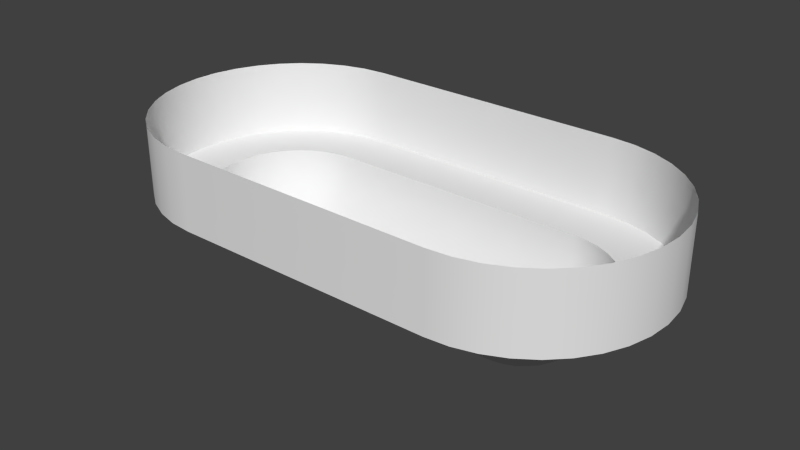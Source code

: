 # Source: Ramp.blend  (saved by Blender 2.75.0; exported with 4.5.12 LTS)
import bpy
from mathutils import Matrix  # noqa: F401  (used for matrix-valued properties, if any)

bpy.ops.wm.read_factory_settings(use_empty=True)
scene = bpy.context.scene
scene.name = 'Scene'

# ---- collections
col_collection_1 = bpy.data.collections.new('Collection 1'); scene.collection.children.link(col_collection_1)

# ---- materials (node trees are filled in below, after node groups)
mat_material = bpy.data.materials.new('Material')
mat_material.alpha_threshold = 0.0
mat_material.use_transparent_shadow = False
mat_material.roughness = 0.5
mat_material.line_color = (0.0, 0.0, 0.0, 1.0)

# ---- material node trees

# ---- world
world_world = bpy.data.worlds.new('World'); scene.world = world_world
world_world.color = (0.05088, 0.05088, 0.05088)
world_world.use_sun_shadow = False
world_world.sun_shadow_jitter_overblur = 0.0
world_world.cycles.sampling_method = 'MANUAL'
world_world.cycles.sample_map_resolution = 256

# ---- meshes
me_cube = bpy.data.meshes.new('Cube')
me_cube.from_pydata([(-5.09, -2.954, -0.513), (-5.0, -3.0, 0.0), (-5.0, -5.0, 0.0), (5.0, -2.954, -0.5209), (-5.0, -2.954, -0.5209), (5.0, -2.819, -1.026), (-5.0, -2.819, -1.026), (5.0, -2.598, -1.5), (-5.0, -2.598, -1.5), (5.0, -2.298, -1.928), (-5.0, -2.298, -1.928), (5.0, -1.928, -2.298), (5.0, -1.5, -2.598), (5.0, -1.026, -2.819), (5.0, -0.5209, -2.954), (5.0, 5.364e-07, -3.0), (5.0, 0.5209, -2.954), (5.0, 1.026, -2.819), (5.0, 1.5, -2.598), (5.0, 1.928, -2.298), (5.0, 2.298, -1.928), (5.0, 2.598, -1.5), (5.0, 2.819, -1.026), (-5.0, 2.819, -1.026), (5.0, 2.954, -0.5209), (-5.0, 2.954, -0.5209), (-5.0, 3.0, 1.431e-06), (5.0, 5.0, 1.192e-06), (-5.0, 5.0, 1.431e-06), (5.0, -3.0, 0.0), (5.09, -2.954, -0.513), (5.178, -2.819, -1.01), (5.26, -2.598, -1.477), (5.335, -2.298, -1.899), (5.399, -1.928, -2.263), (5.451, -1.5, -2.559), (5.49, -1.026, -2.776), (5.513, -0.5209, -2.91), (5.521, 5.303e-07, -2.954), (5.513, 0.5209, -2.91), (5.49, 1.026, -2.776), (5.451, 1.5, -2.559), (5.399, 1.928, -2.263), (5.335, 2.298, -1.899), (5.26, 2.598, -1.477), (5.178, 2.819, -1.01), (5.09, 2.954, -0.513), (5.178, -2.954, -0.4895), (5.351, -2.819, -0.9642), (5.513, -2.598, -1.41), (5.66, -2.298, -1.812), (5.786, -1.928, -2.16), (5.889, -1.5, -2.441), (5.964, -1.026, -2.649), (6.01, -0.5209, -2.776), (6.026, 5.121e-07, -2.819), (6.01, 0.5209, -2.776), (5.964, 1.026, -2.649), (5.889, 1.5, -2.441), (5.786, 1.928, -2.16), (5.66, 2.298, -1.812), (5.513, 2.598, -1.41), (5.351, 2.819, -0.9642), (5.178, 2.954, -0.4895), (-5.0, 2.598, -1.5), (-5.0, 2.298, -1.928), (5.26, -2.954, -0.4512), (5.513, -2.819, -0.8886), (5.75, -2.598, -1.299), (5.964, -2.298, -1.67), (6.149, -1.928, -1.99), (6.299, -1.5, -2.25), (6.41, -1.026, -2.441), (6.477, -0.5209, -2.559), (6.5, 4.824e-07, -2.598), (6.477, 0.5209, -2.559), (6.41, 1.026, -2.441), (6.299, 1.5, -2.25), (6.149, 1.928, -1.99), (5.964, 2.298, -1.67), (5.75, 2.598, -1.299), (5.513, 2.819, -0.8886), (5.26, 2.954, -0.4512), (5.0, 3.0, 1.192e-06), (-5.0, 1.928, -2.298), (5.335, -2.954, -0.3991), (5.66, -2.819, -0.786), (5.964, -2.598, -1.149), (6.24, -2.298, -1.477), (6.477, -1.928, -1.76), (6.67, -1.5, -1.99), (6.812, -1.026, -2.16), (6.899, -0.5209, -2.263), (6.928, 4.421e-07, -2.298), (6.899, 0.5209, -2.263), (6.812, 1.026, -2.16), (6.67, 1.5, -1.99), (6.477, 1.928, -1.76), (6.24, 2.298, -1.477), (5.964, 2.598, -1.149), (5.66, 2.819, -0.786), (5.335, 2.954, -0.3991), (-5.0, 1.5, -2.598), (-5.0, 1.026, -2.819), (5.399, -2.954, -0.3349), (5.786, -2.819, -0.6595), (6.149, -2.598, -0.9642), (6.477, -2.298, -1.24), (6.76, -1.928, -1.477), (6.99, -1.5, -1.67), (7.16, -1.026, -1.812), (7.263, -0.5209, -1.899), (7.298, 3.925e-07, -1.928), (7.263, 0.5209, -1.899), (7.16, 1.026, -1.812), (6.99, 1.5, -1.67), (6.76, 1.928, -1.477), (6.477, 2.298, -1.24), (6.149, 2.598, -0.9642), (5.786, 2.819, -0.6595), (5.399, 2.954, -0.3349), (-5.0, 0.5209, -2.954), (-5.0, 5.364e-07, -3.0), (5.451, -2.954, -0.2605), (5.889, -2.819, -0.513), (6.299, -2.598, -0.75), (6.67, -2.298, -0.9642), (6.99, -1.928, -1.149), (7.25, -1.5, -1.299), (7.441, -1.026, -1.41), (7.559, -0.5209, -1.477), (7.598, 3.349e-07, -1.5), (7.559, 0.5209, -1.477), (7.441, 1.026, -1.41), (7.25, 1.5, -1.299), (6.99, 1.928, -1.149), (6.67, 2.298, -0.9642), (6.299, 2.598, -0.75), (5.889, 2.819, -0.513), (5.451, 2.954, -0.2605), (-5.0, -0.5209, -2.954), (-5.0, -1.026, -2.819), (5.49, -2.954, -0.1782), (5.964, -2.819, -0.3509), (6.41, -2.598, -0.513), (6.812, -2.298, -0.6595), (7.16, -1.928, -0.786), (7.441, -1.5, -0.8886), (7.649, -1.026, -0.9642), (7.776, -0.5209, -1.01), (7.819, 2.712e-07, -1.026), (7.776, 0.5209, -1.01), (7.649, 1.026, -0.9642), (7.441, 1.5, -0.8886), (7.16, 1.928, -0.786), (6.812, 2.298, -0.6595), (6.41, 2.598, -0.513), (5.964, 2.819, -0.3509), (5.49, 2.954, -0.1782), (-5.0, -1.5, -2.598), (-5.0, -1.928, -2.298), (5.513, -2.954, -0.09046), (6.01, -2.819, -0.1782), (6.477, -2.598, -0.2605), (6.899, -2.298, -0.3349), (7.263, -1.928, -0.3991), (7.559, -1.5, -0.4512), (7.776, -1.026, -0.4895), (7.91, -0.5209, -0.513), (7.954, 2.034e-07, -0.5209), (7.91, 0.5209, -0.513), (7.776, 1.026, -0.4895), (7.559, 1.5, -0.4512), (7.263, 1.928, -0.3991), (6.899, 2.298, -0.3349), (6.477, 2.598, -0.2605), (6.01, 2.819, -0.1782), (5.513, 2.954, -0.09046), (5.521, -2.954, -1.788e-07), (6.026, -2.819, -7.153e-07), (6.5, -2.598, -7.749e-07), (6.928, -2.298, -5.96e-08), (7.298, -1.928, -4.768e-07), (7.598, -1.5, -4.172e-07), (7.819, -1.026, -1.192e-07), (7.954, -0.5209, -3.576e-07), (8.0, 1.334e-07, -3.576e-07), (7.954, 0.5209, -7.153e-07), (7.819, 1.026, 2.98e-07), (7.598, 1.5, -2.384e-07), (7.298, 1.928, -2.98e-07), (6.928, 2.298, -2.98e-07), (6.5, 2.598, -5.364e-07), (6.026, 2.819, -2.98e-07), (5.521, 2.954, -9.537e-07), (5.0, -5.0, -3.974e-07), (5.868, -4.924, -6.954e-07), (6.71, -4.698, -1.589e-06), (7.5, -4.33, -1.689e-06), (8.214, -3.83, -4.967e-07), (8.83, -3.214, -1.192e-06), (9.33, -2.5, -1.093e-06), (9.698, -1.71, -5.96e-07), (9.924, -0.8682, -9.934e-07), (10.0, 2.223e-07, -9.934e-07), (9.924, 0.8682, -1.589e-06), (9.698, 1.71, 9.934e-08), (9.33, 2.5, -7.947e-07), (8.83, 3.214, -8.941e-07), (8.214, 3.83, -8.941e-07), (7.5, 4.33, -1.291e-06), (6.71, 4.698, -8.941e-07), (5.868, 4.924, -1.987e-06), (-5.178, -2.819, -1.01), (-5.26, -2.598, -1.477), (-5.335, -2.298, -1.899), (-5.399, -1.928, -2.263), (-5.451, -1.5, -2.559), (-5.49, -1.026, -2.776), (-5.513, -0.5209, -2.91), (-5.521, 5.303e-07, -2.954), (-5.513, 0.5209, -2.91), (-5.49, 1.026, -2.776), (-5.451, 1.5, -2.559), (-5.399, 1.928, -2.263), (-5.335, 2.298, -1.899), (-5.26, 2.598, -1.477), (-5.178, 2.819, -1.01), (-5.09, 2.954, -0.513), (-5.178, -2.954, -0.4895), (-5.351, -2.819, -0.9642), (-5.513, -2.598, -1.41), (-5.66, -2.298, -1.812), (-5.786, -1.928, -2.16), (-5.889, -1.5, -2.441), (-5.964, -1.026, -2.649), (-6.01, -0.5209, -2.776), (-6.026, 5.121e-07, -2.819), (-6.01, 0.5209, -2.776), (-5.964, 1.026, -2.649), (-5.889, 1.5, -2.441), (-5.786, 1.928, -2.16), (-5.66, 2.298, -1.812), (-5.513, 2.598, -1.41), (-5.351, 2.819, -0.9642), (-5.178, 2.954, -0.4895), (-5.26, -2.954, -0.4512), (-5.513, -2.819, -0.8886), (-5.75, -2.598, -1.299), (-5.964, -2.298, -1.67), (-6.149, -1.928, -1.99), (-6.299, -1.5, -2.25), (-6.41, -1.026, -2.441), (-6.477, -0.5209, -2.559), (-6.5, 4.824e-07, -2.598), (-6.477, 0.5209, -2.559), (-6.41, 1.026, -2.441), (-6.299, 1.5, -2.25), (-6.149, 1.928, -1.99), (-5.964, 2.298, -1.67), (-5.75, 2.598, -1.299), (-5.513, 2.819, -0.8886), (-5.26, 2.954, -0.4512), (-5.335, -2.954, -0.3991), (-5.66, -2.819, -0.786), (-5.964, -2.598, -1.149), (-6.24, -2.298, -1.477), (-6.477, -1.928, -1.76), (-6.67, -1.5, -1.99), (-6.812, -1.026, -2.16), (-6.899, -0.5209, -2.263), (-6.928, 4.421e-07, -2.298), (-6.899, 0.5209, -2.263), (-6.812, 1.026, -2.16), (-6.67, 1.5, -1.99), (-6.477, 1.928, -1.76), (-6.24, 2.298, -1.477), (-5.964, 2.598, -1.149), (-5.66, 2.819, -0.786), (-5.335, 2.954, -0.3991), (-5.399, -2.954, -0.3349), (-5.786, -2.819, -0.6595), (-6.149, -2.598, -0.9642), (-6.477, -2.298, -1.24), (-6.76, -1.928, -1.477), (-6.99, -1.5, -1.67), (-7.16, -1.026, -1.812), (-7.263, -0.5209, -1.899), (-7.298, 3.925e-07, -1.928), (-7.263, 0.5209, -1.899), (-7.16, 1.026, -1.812), (-6.99, 1.5, -1.67), (-6.76, 1.928, -1.477), (-6.477, 2.298, -1.24), (-6.149, 2.598, -0.9642), (-5.786, 2.819, -0.6595), (-5.399, 2.954, -0.3349), (-5.451, -2.954, -0.2605), (-5.889, -2.819, -0.513), (-6.299, -2.598, -0.75), (-6.67, -2.298, -0.9642), (-6.99, -1.928, -1.149), (-7.25, -1.5, -1.299), (-7.441, -1.026, -1.41), (-7.559, -0.5209, -1.477), (-7.598, 3.349e-07, -1.5), (-7.559, 0.5209, -1.477), (-7.441, 1.026, -1.41), (-7.25, 1.5, -1.299), (-6.99, 1.928, -1.149), (-6.67, 2.298, -0.9642), (-6.299, 2.598, -0.75), (-5.889, 2.819, -0.513), (-5.451, 2.954, -0.2605), (-5.49, -2.954, -0.1782), (-5.964, -2.819, -0.3509), (-6.41, -2.598, -0.513), (-6.812, -2.298, -0.6595), (-7.16, -1.928, -0.786), (-7.441, -1.5, -0.8886), (-7.649, -1.026, -0.9642), (-7.776, -0.5209, -1.01), (-7.819, 2.712e-07, -1.026), (-7.776, 0.5209, -1.01), (-7.649, 1.026, -0.9642), (-7.441, 1.5, -0.8886), (-7.16, 1.928, -0.786), (-6.812, 2.298, -0.6595), (-6.41, 2.598, -0.513), (-5.964, 2.819, -0.3509), (-5.49, 2.954, -0.1782), (-5.513, -2.954, -0.09046), (-6.01, -2.819, -0.1782), (-6.477, -2.598, -0.2605), (-6.899, -2.298, -0.3349), (-7.263, -1.928, -0.3991), (-7.559, -1.5, -0.4512), (-7.776, -1.026, -0.4895), (-7.91, -0.5209, -0.513), (-7.954, 2.034e-07, -0.5209), (-7.91, 0.5209, -0.513), (-7.776, 1.026, -0.4895), (-7.559, 1.5, -0.4512), (-7.263, 1.928, -0.3991), (-6.899, 2.298, -0.3349), (-6.477, 2.598, -0.2605), (-6.01, 2.819, -0.1782), (-5.513, 2.954, -0.09046), (-5.521, -2.954, -1.788e-07), (-6.026, -2.819, -7.153e-07), (-6.5, -2.598, -7.749e-07), (-6.928, -2.298, -5.96e-08), (-7.298, -1.928, -4.768e-07), (-7.598, -1.5, -4.172e-07), (-7.819, -1.026, -1.192e-07), (-7.954, -0.5209, -3.576e-07), (-8.0, 1.334e-07, -3.576e-07), (-7.954, 0.5209, -7.153e-07), (-7.819, 1.026, 2.98e-07), (-7.598, 1.5, -2.384e-07), (-7.298, 1.928, -2.98e-07), (-6.928, 2.298, -2.98e-07), (-6.5, 2.598, -5.364e-07), (-6.026, 2.819, -2.98e-07), (-5.521, 2.954, -9.537e-07), (-5.868, -4.924, -6.954e-07), (-6.71, -4.698, -1.589e-06), (-7.5, -4.33, -1.689e-06), (-8.214, -3.83, -4.967e-07), (-8.83, -3.214, -1.192e-06), (-9.33, -2.5, -1.093e-06), (-9.698, -1.71, -5.96e-07), (-9.924, -0.8682, -9.934e-07), (-10.0, 2.223e-07, -9.934e-07), (-9.924, 0.8682, -1.589e-06), (-9.698, 1.71, 9.934e-08), (-9.33, 2.5, -7.947e-07), (-8.83, 3.214, -8.941e-07), (-8.214, 3.83, -8.941e-07), (-7.5, 4.33, -1.291e-06), (-6.71, 4.698, -8.941e-07), (-5.868, 4.924, -1.987e-06), (-5.0, -5.0, 2.842), (5.0, 5.0, 2.842), (-5.0, 5.0, 2.842), (5.0, -5.0, 2.842), (5.868, -4.924, 2.842), (6.71, -4.698, 2.842), (7.5, -4.33, 2.842), (8.214, -3.83, 2.842), (8.83, -3.214, 2.842), (9.33, -2.5, 2.842), (9.698, -1.71, 2.842), (9.924, -0.8682, 2.842), (10.0, 2.223e-07, 2.842), (9.924, 0.8682, 2.842), (9.698, 1.71, 2.842), (9.33, 2.5, 2.842), (8.83, 3.214, 2.842), (8.214, 3.83, 2.842), (7.5, 4.33, 2.842), (6.71, 4.698, 2.842), (5.868, 4.924, 2.842), (-5.868, -4.924, 2.842), (-6.71, -4.698, 2.842), (-7.5, -4.33, 2.842), (-8.214, -3.83, 2.842), (-8.83, -3.214, 2.842), (-9.33, -2.5, 2.842), (-9.698, -1.71, 2.842), (-9.924, -0.8682, 2.842), (-10.0, 2.223e-07, 2.842), (-9.924, 0.8682, 2.842), (-9.698, 1.71, 2.842), (-9.33, 2.5, 2.842), (-8.83, 3.214, 2.842), (-8.214, 3.83, 2.842), (-7.5, 4.33, 2.842), (-6.71, 4.698, 2.842), (-5.868, 4.924, 2.842)], [], [(218, 235, 234, 217), (225, 242, 241, 224), (3, 5, 6, 4), (5, 7, 8, 6), (7, 9, 10, 8), (22, 24, 25, 23), (217, 234, 233, 216), (224, 241, 240, 223), (7, 5, 31, 32), (14, 13, 36, 37), (19, 18, 41, 42), (216, 233, 232, 215), (223, 240, 239, 222), (12, 11, 34, 35), (17, 16, 39, 40), (22, 21, 44, 45), (9, 7, 32, 33), (15, 14, 37, 38), (20, 19, 42, 43), (5, 3, 30, 31), (13, 12, 35, 36), (18, 17, 40, 41), (24, 22, 45, 46), (11, 9, 33, 34), (16, 15, 38, 39), (21, 20, 43, 44), (40, 39, 56, 57), (33, 32, 49, 50), (41, 40, 57, 58), (34, 33, 50, 51), (42, 41, 58, 59), (35, 34, 51, 52), (43, 42, 59, 60), (36, 35, 52, 53), (44, 43, 60, 61), (37, 36, 53, 54), (215, 232, 231, 214), (45, 44, 61, 62), (38, 37, 54, 55), (31, 30, 47, 48), (46, 45, 62, 63), (39, 38, 55, 56), (32, 31, 48, 49), (222, 239, 238, 221), (57, 56, 75, 76), (50, 49, 68, 69), (58, 57, 76, 77), (51, 50, 69, 70), (59, 58, 77, 78), (52, 51, 70, 71), (60, 59, 78, 79), (53, 52, 71, 72), (61, 60, 79, 80), (54, 53, 72, 73), (64, 226, 225, 65), (62, 61, 80, 81), (55, 54, 73, 74), (48, 47, 66, 67), (63, 62, 81, 82), (56, 55, 74, 75), (49, 48, 67, 68), (121, 221, 220, 122), (76, 75, 94, 95), (69, 68, 87, 88), (77, 76, 95, 96), (70, 69, 88, 89), (78, 77, 96, 97), (71, 70, 89, 90), (79, 78, 97, 98), (72, 71, 90, 91), (80, 79, 98, 99), (73, 72, 91, 92), (81, 80, 99, 100), (74, 73, 92, 93), (67, 66, 85, 86), (82, 81, 100, 101), (75, 74, 93, 94), (68, 67, 86, 87), (95, 94, 113, 114), (88, 87, 106, 107), (96, 95, 114, 115), (89, 88, 107, 108), (97, 96, 115, 116), (90, 89, 108, 109), (98, 97, 116, 117), (91, 90, 109, 110), (99, 98, 117, 118), (92, 91, 110, 111), (102, 223, 222, 103), (100, 99, 118, 119), (93, 92, 111, 112), (86, 85, 104, 105), (101, 100, 119, 120), (94, 93, 112, 113), (87, 86, 105, 106), (141, 218, 217, 159), (114, 113, 132, 133), (107, 106, 125, 126), (115, 114, 133, 134), (108, 107, 126, 127), (116, 115, 134, 135), (109, 108, 127, 128), (117, 116, 135, 136), (110, 109, 128, 129), (118, 117, 136, 137), (111, 110, 129, 130), (119, 118, 137, 138), (112, 111, 130, 131), (105, 104, 123, 124), (120, 119, 138, 139), (113, 112, 131, 132), (106, 105, 124, 125), (65, 225, 224, 84), (133, 132, 151, 152), (126, 125, 144, 145), (134, 133, 152, 153), (127, 126, 145, 146), (135, 134, 153, 154), (128, 127, 146, 147), (136, 135, 154, 155), (129, 128, 147, 148), (137, 136, 155, 156), (130, 129, 148, 149), (122, 220, 219, 140), (138, 137, 156, 157), (131, 130, 149, 150), (124, 123, 142, 143), (139, 138, 157, 158), (132, 131, 150, 151), (125, 124, 143, 144), (152, 151, 170, 171), (145, 144, 163, 164), (153, 152, 171, 172), (146, 145, 164, 165), (154, 153, 172, 173), (147, 146, 165, 166), (155, 154, 173, 174), (148, 147, 166, 167), (156, 155, 174, 175), (149, 148, 167, 168), (157, 156, 175, 176), (150, 149, 168, 169), (143, 142, 161, 162), (158, 157, 176, 177), (151, 150, 169, 170), (144, 143, 162, 163), (103, 222, 221, 121), (171, 170, 187, 188), (164, 163, 180, 181), (172, 171, 188, 189), (165, 164, 181, 182), (173, 172, 189, 190), (166, 165, 182, 183), (174, 173, 190, 191), (167, 166, 183, 184), (175, 174, 191, 192), (168, 167, 184, 185), (159, 217, 216, 160), (176, 175, 192, 193), (169, 168, 185, 186), (162, 161, 178, 179), (177, 176, 193, 194), (170, 169, 186, 187), (163, 162, 179, 180), (84, 224, 223, 102), (188, 187, 205, 206), (181, 180, 198, 199), (189, 188, 206, 207), (182, 181, 199, 200), (190, 189, 207, 208), (183, 182, 200, 201), (191, 190, 208, 209), (184, 183, 201, 202), (192, 191, 209, 210), (185, 184, 202, 203), (140, 219, 218, 141), (193, 192, 210, 211), (186, 185, 203, 204), (179, 178, 196, 197), (194, 193, 211, 212), (187, 186, 204, 205), (180, 179, 197, 198), (24, 83, 26, 25), (83, 27, 28, 26), (83, 24, 46), (3, 29, 30), (30, 29, 47), (83, 46, 63), (47, 29, 66), (83, 63, 82), (66, 29, 85), (83, 82, 101), (85, 29, 104), (83, 101, 120), (104, 29, 123), (83, 120, 139), (123, 29, 142), (83, 139, 158), (142, 29, 161), (83, 158, 177), (161, 29, 178), (83, 177, 194), (178, 29, 195, 196), (83, 194, 212, 27), (226, 243, 242, 225), (219, 236, 235, 218), (227, 244, 243, 226), (220, 237, 236, 219), (213, 230, 229, 0), (228, 245, 244, 227), (221, 238, 237, 220), (214, 231, 230, 213), (239, 256, 255, 238), (232, 249, 248, 231), (240, 257, 256, 239), (233, 250, 249, 232), (241, 258, 257, 240), (234, 251, 250, 233), (242, 259, 258, 241), (235, 252, 251, 234), (243, 260, 259, 242), (236, 253, 252, 235), (244, 261, 260, 243), (237, 254, 253, 236), (230, 247, 246, 229), (245, 262, 261, 244), (238, 255, 254, 237), (231, 248, 247, 230), (256, 273, 272, 255), (249, 266, 265, 248), (257, 274, 273, 256), (250, 267, 266, 249), (258, 275, 274, 257), (251, 268, 267, 250), (259, 276, 275, 258), (252, 269, 268, 251), (260, 277, 276, 259), (253, 270, 269, 252), (261, 278, 277, 260), (254, 271, 270, 253), (247, 264, 263, 246), (262, 279, 278, 261), (255, 272, 271, 254), (248, 265, 264, 247), (273, 290, 289, 272), (266, 283, 282, 265), (274, 291, 290, 273), (267, 284, 283, 266), (275, 292, 291, 274), (268, 285, 284, 267), (276, 293, 292, 275), (269, 286, 285, 268), (277, 294, 293, 276), (270, 287, 286, 269), (278, 295, 294, 277), (271, 288, 287, 270), (264, 281, 280, 263), (279, 296, 295, 278), (272, 289, 288, 271), (265, 282, 281, 264), (290, 307, 306, 289), (283, 300, 299, 282), (291, 308, 307, 290), (284, 301, 300, 283), (292, 309, 308, 291), (285, 302, 301, 284), (293, 310, 309, 292), (286, 303, 302, 285), (294, 311, 310, 293), (287, 304, 303, 286), (295, 312, 311, 294), (288, 305, 304, 287), (281, 298, 297, 280), (296, 313, 312, 295), (289, 306, 305, 288), (282, 299, 298, 281), (307, 324, 323, 306), (300, 317, 316, 299), (308, 325, 324, 307), (301, 318, 317, 300), (309, 326, 325, 308), (302, 319, 318, 301), (310, 327, 326, 309), (303, 320, 319, 302), (311, 328, 327, 310), (304, 321, 320, 303), (312, 329, 328, 311), (305, 322, 321, 304), (298, 315, 314, 297), (313, 330, 329, 312), (306, 323, 322, 305), (299, 316, 315, 298), (324, 341, 340, 323), (317, 334, 333, 316), (325, 342, 341, 324), (318, 335, 334, 317), (326, 343, 342, 325), (319, 336, 335, 318), (327, 344, 343, 326), (320, 337, 336, 319), (328, 345, 344, 327), (321, 338, 337, 320), (329, 346, 345, 328), (322, 339, 338, 321), (315, 332, 331, 314), (330, 347, 346, 329), (323, 340, 339, 322), (316, 333, 332, 315), (341, 358, 357, 340), (334, 351, 350, 333), (342, 359, 358, 341), (335, 352, 351, 334), (343, 360, 359, 342), (336, 353, 352, 335), (344, 361, 360, 343), (337, 354, 353, 336), (345, 362, 361, 344), (338, 355, 354, 337), (346, 363, 362, 345), (339, 356, 355, 338), (332, 349, 348, 331), (347, 364, 363, 346), (340, 357, 356, 339), (333, 350, 349, 332), (358, 375, 374, 357), (351, 368, 367, 350), (359, 376, 375, 358), (352, 369, 368, 351), (360, 377, 376, 359), (353, 370, 369, 352), (361, 378, 377, 360), (354, 371, 370, 353), (362, 379, 378, 361), (355, 372, 371, 354), (363, 380, 379, 362), (356, 373, 372, 355), (349, 366, 365, 348), (364, 381, 380, 363), (357, 374, 373, 356), (350, 367, 366, 349), (0, 229, 1), (229, 246, 1), (246, 263, 1), (263, 280, 1), (280, 297, 1), (297, 314, 1), (314, 331, 1), (331, 348, 1), (9, 11, 160, 10), (11, 12, 159, 160), (12, 13, 141, 159), (13, 14, 140, 141), (14, 15, 122, 140), (15, 16, 121, 122), (16, 17, 103, 121), (17, 18, 102, 103), (18, 19, 84, 102), (19, 20, 65, 84), (20, 21, 64, 65), (21, 22, 23, 64), (160, 216, 215, 10), (25, 228, 227, 23), (6, 213, 0, 4), (10, 215, 214, 8), (23, 227, 226, 64), (8, 214, 213, 6), (29, 1, 2, 195), (29, 3, 4, 1), (26, 228, 25), (4, 0, 1), (26, 245, 228), (26, 262, 245), (26, 279, 262), (26, 296, 279), (26, 313, 296), (26, 330, 313), (26, 347, 330), (26, 364, 347), (348, 365, 2, 1), (26, 28, 381, 364), (205, 204, 394, 395), (381, 28, 384, 419), (371, 372, 410, 409), (206, 205, 395, 396), (372, 373, 411, 410), (207, 206, 396, 397), (373, 374, 412, 411), (208, 207, 397, 398), (374, 375, 413, 412), (209, 208, 398, 399), (375, 376, 414, 413), (196, 195, 385, 386), (2, 365, 403, 382), (210, 209, 399, 400), (376, 377, 415, 414), (197, 196, 386, 387), (211, 210, 400, 401), (377, 378, 416, 415), (198, 197, 387, 388), (27, 212, 402, 383), (212, 211, 401, 402), (378, 379, 417, 416), (199, 198, 388, 389), (365, 366, 404, 403), (379, 380, 418, 417), (200, 199, 389, 390), (28, 27, 383, 384), (366, 367, 405, 404), (380, 381, 419, 418), (201, 200, 390, 391), (367, 368, 406, 405), (202, 201, 391, 392), (368, 369, 407, 406), (203, 202, 392, 393), (369, 370, 408, 407), (204, 203, 393, 394), (195, 2, 382, 385), (370, 371, 409, 408)])
me_cube.polygons.foreach_set('use_smooth', [True] * 418)
_k = set([(1, 29), (1, 348), (2, 195), (2, 365), (26, 83), (26, 364), (27, 28), (27, 212), (28, 381), (29, 178), (83, 194), (178, 179), (179, 180), (180, 181), (181, 182), (182, 183), (183, 184), (184, 185), (185, 186), (186, 187), (187, 188), (188, 189), (189, 190), (190, 191), (191, 192), (192, 193), (193, 194), (195, 196), (196, 197), (197, 198), (198, 199), (199, 200), (200, 201), (201, 202), (202, 203), (203, 204), (204, 205), (205, 206), (206, 207), (207, 208), (208, 209), (209, 210), (210, 211), (211, 212), (348, 349), (349, 350), (350, 351), (351, 352), (352, 353), (353, 354), (354, 355), (355, 356), (356, 357), (357, 358), (358, 359), (359, 360), (360, 361), (361, 362), (362, 363), (363, 364), (365, 366), (366, 367), (367, 368), (368, 369), (369, 370), (370, 371), (371, 372), (372, 373), (373, 374), (374, 375), (375, 376), (376, 377), (377, 378), (378, 379), (379, 380), (380, 381)])
me_cube.attributes.new('sharp_edge', 'BOOLEAN', 'EDGE').data.foreach_set('value', [ (min(e.vertices), max(e.vertices)) in _k for e in me_cube.edges])
me_cube.materials.append(mat_material)
me_cube.use_remesh_preserve_volume = False
me_cube.use_remesh_preserve_attributes = False
me_cube.use_mirror_vertex_groups = False
me_cube.update()

# ---- objects
ob_cube = bpy.data.objects.new('Cube', me_cube)

# ---- transforms, parenting, visibility, modifiers, constraints
ob_cube.location = (0.0, 0.0, 0.0)
ob_cube.lock_rotations_4d = False
ob_cube.empty_display_type = 'ARROWS'
ob_cube.lineart.crease_threshold = 0.0
_m = ob_cube.modifiers.new('EdgeSplit', 'EDGE_SPLIT')
_m.use_edge_angle = False

# ---- collection membership
col_collection_1.objects.link(ob_cube)

# ---- scene / render settings (as saved in the file)
scene.frame_start = 1; scene.frame_end = 250; scene.frame_set(1)
scene.render.engine = 'BLENDER_EEVEE_NEXT'
scene.render.resolution_percentage = 50
scene.render.dither_intensity = 0.0
scene.cycles.use_denoising = False
scene.cycles.samples = 10
scene.cycles.sampling_pattern = 'TABULATED_SOBOL'
scene.cycles.light_sampling_threshold = 0.0
scene.cycles.use_adaptive_sampling = False
scene.cycles.use_light_tree = False
scene.cycles.blur_glossy = 0.0
scene.cycles.pixel_filter_type = 'GAUSSIAN'
scene.cycles.sample_clamp_indirect = 0.0
scene.view_settings.view_transform = 'Standard'
bpy.context.view_layer.update()

# ---- added for rendering (the .blend has no active camera and no usable light): camera, sun
cam_auto = bpy.data.cameras.new('AutoCamera')
cam_auto.lens = 50.0
cam_auto.sensor_width = 36.0
cam_auto.clip_end = 1000.0
ob_auto_camera = bpy.data.objects.new('AutoCamera', cam_auto)
scene.collection.objects.link(ob_auto_camera)
ob_auto_camera.location = (21.3832, -25.6598, 17.0277)
ob_auto_camera.rotation_euler = (1.09748, -7.21219e-08, 0.694738)
scene.camera = ob_auto_camera
light_auto_sun = bpy.data.lights.new('AutoSun', 'SUN')
light_auto_sun.energy = 3.0
light_auto_sun.angle = 0.0523599
ob_auto_sun = bpy.data.objects.new('AutoSun', light_auto_sun)
scene.collection.objects.link(ob_auto_sun)
ob_auto_sun.rotation_euler = (0.872665, 0.174533, 0.523599)
bpy.context.view_layer.update()
